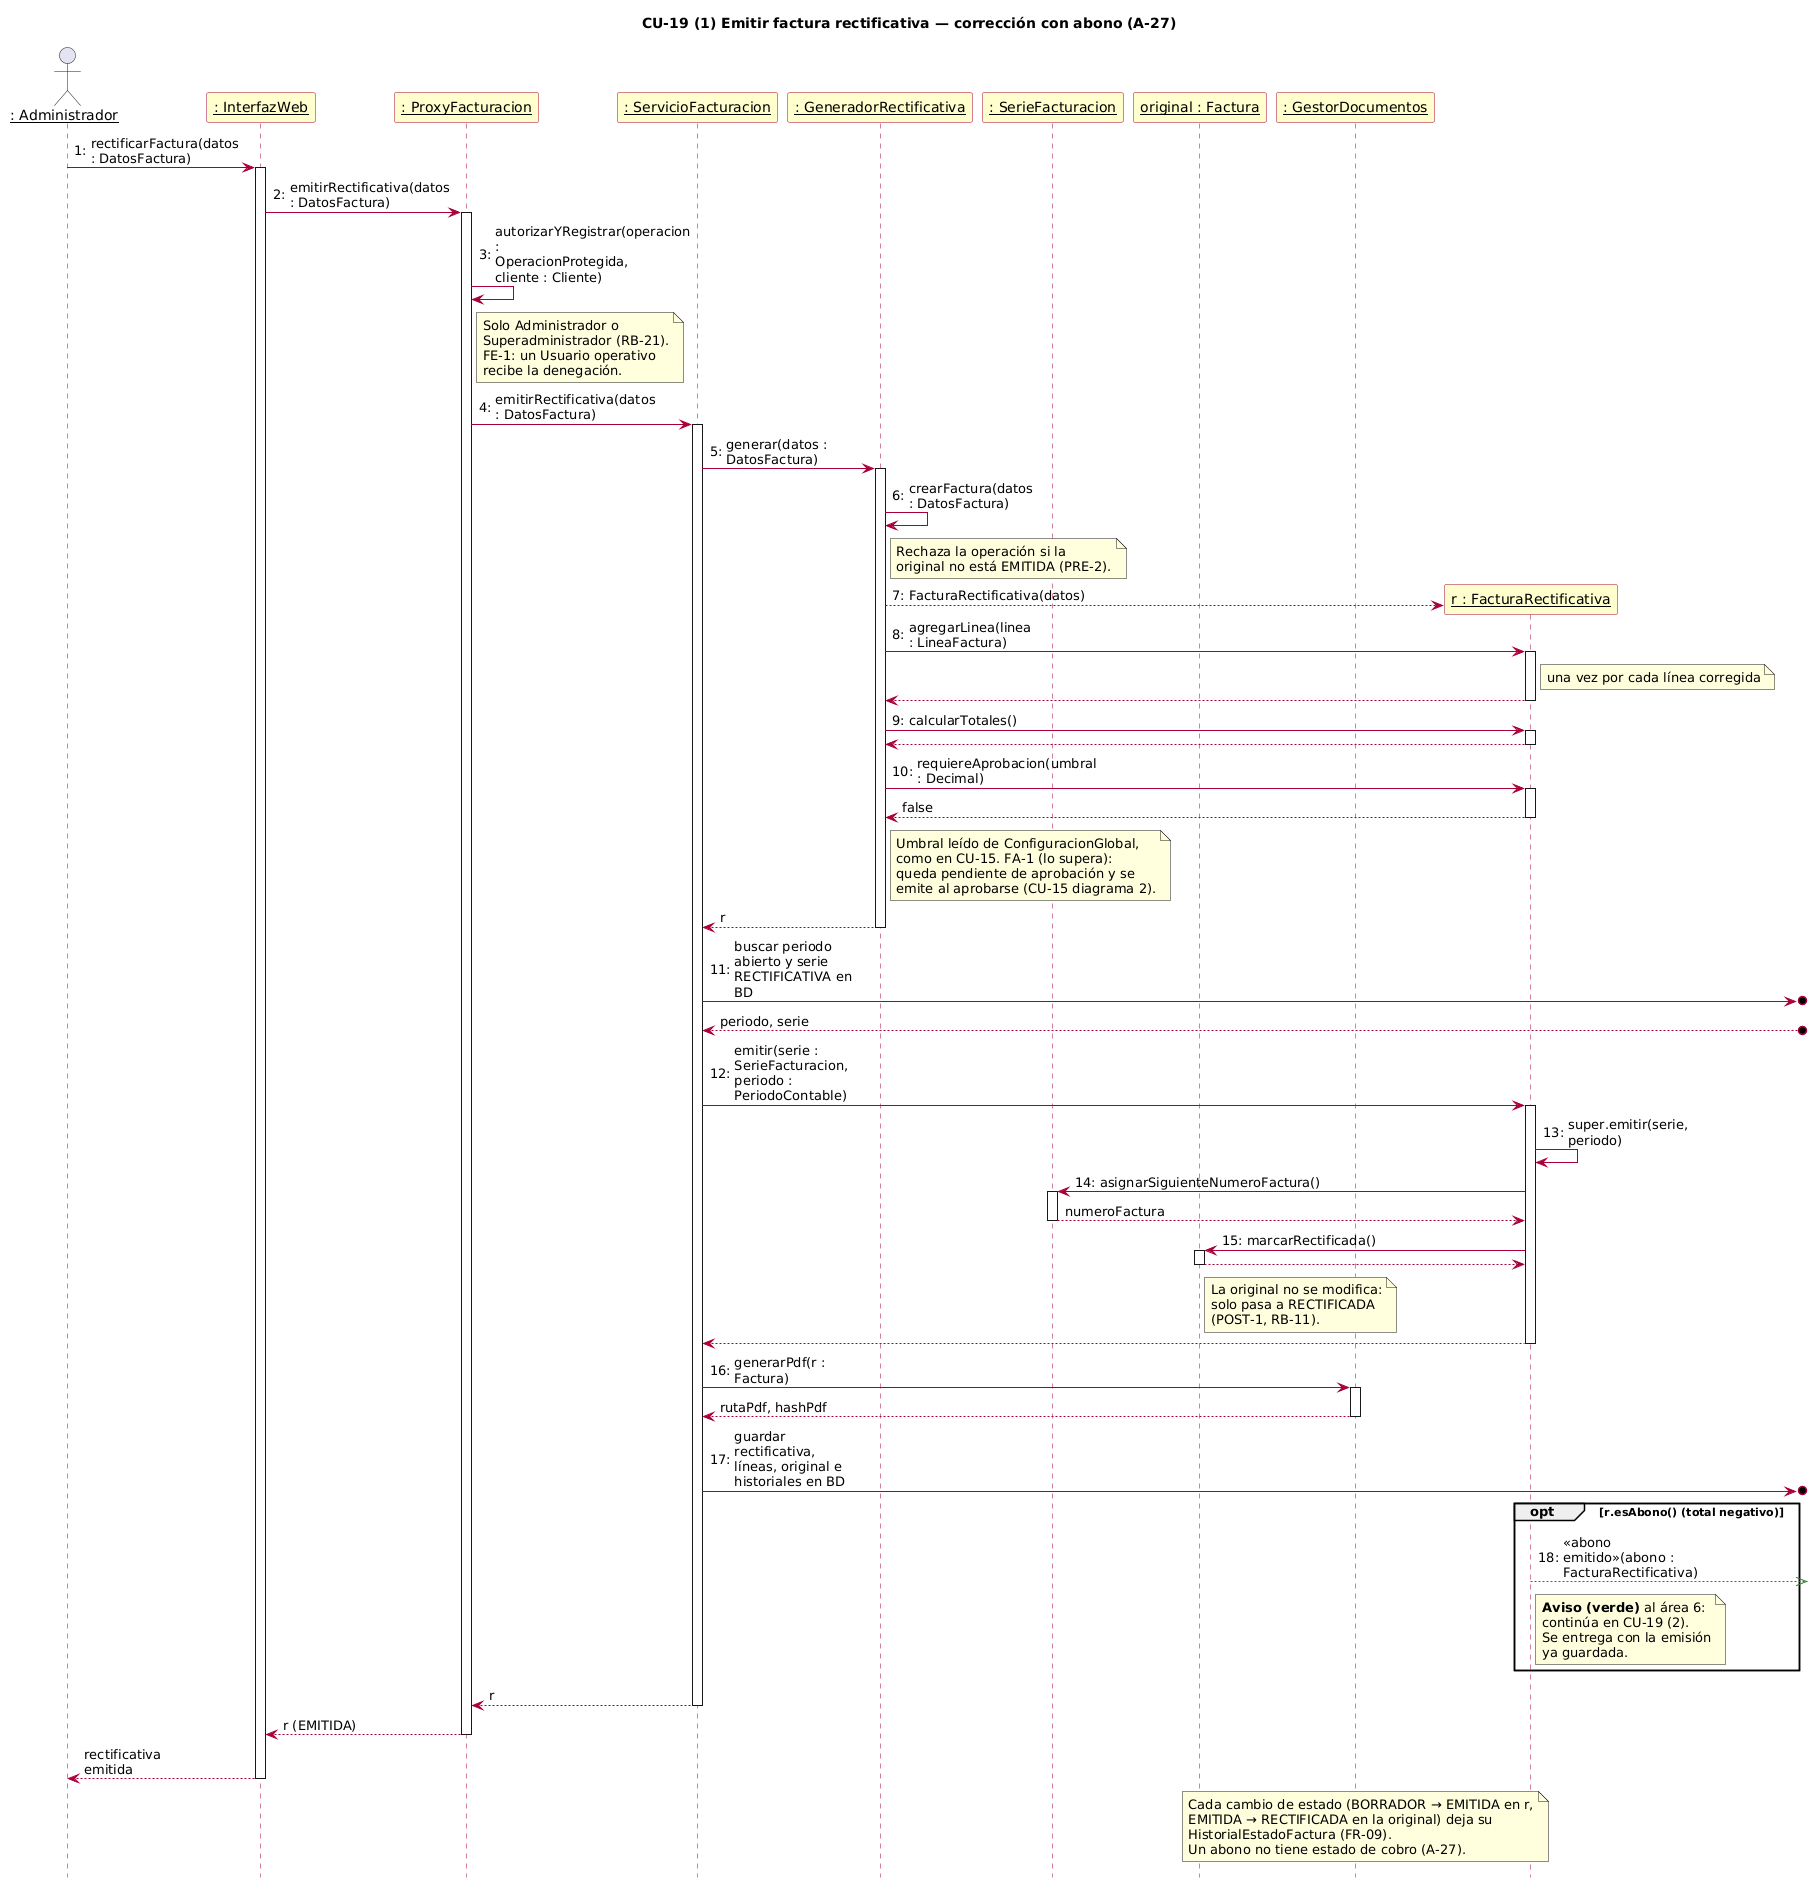

The diagram above was rendered by PlantUML. Its source (embedded in the PNG):
@startuml cu19_1_emitir_rectificativa
skinparamlocked defaultFontName DejaVu Sans
title CU-19 (1) Emitir factura rectificativa — corrección con abono (A-27)
hide footbox
skinparam maxMessageSize 120
autonumber "0:"
skinparam sequenceParticipantBackgroundColor #FFFFCC
skinparam sequenceParticipantBorderColor #A80036
skinparam sequenceArrowColor #A80036
skinparam sequenceLifeLineBorderColor #A80036

actor "__: Administrador__" as A
participant "__: InterfazWeb__" as UI
participant "__: ProxyFacturacion__" as PX
participant "__: ServicioFacturacion__" as SF
participant "__: GeneradorRectificativa__" as GR
participant "__: SerieFacturacion__" as SE
participant "__original : Factura__" as O
participant "__: GestorDocumentos__" as GD

A -> UI ++ : rectificarFactura(datos : DatosFactura)
UI -> PX ++ : emitirRectificativa(datos : DatosFactura)
PX -> PX : autorizarYRegistrar(operacion : OperacionProtegida, cliente : Cliente)
note right of PX
  Solo Administrador o
  Superadministrador (RB-21).
  FE-1: un Usuario operativo
  recibe la denegación.
end note
PX -> SF ++ : emitirRectificativa(datos : DatosFactura)

SF -> GR ++ : generar(datos : DatosFactura)
GR -> GR : crearFactura(datos : DatosFactura)
note right of GR
  Rechaza la operación si la
  original no está EMITIDA (PRE-2).
end note
create participant "__r : FacturaRectificativa__" as R
GR --> R : FacturaRectificativa(datos)
GR -> R ++ : agregarLinea(linea : LineaFactura)
note right of R : una vez por cada línea corregida
autonumber stop
return
autonumber resume
GR -> R ++ : calcularTotales()
autonumber stop
return
autonumber resume
GR -> R ++ : requiereAprobacion(umbral : Decimal)
autonumber stop
return false
autonumber resume
note right of GR
  Umbral leído de ConfiguracionGlobal,
  como en CU-15. FA-1 (lo supera):
  queda pendiente de aprobación y se
  emite al aprobarse (CU-15 diagrama 2).
end note
autonumber stop
return r
autonumber resume

SF ->o] : buscar periodo abierto y serie RECTIFICATIVA en BD
autonumber stop
SF <--o] : periodo, serie
autonumber resume

SF -> R ++ : emitir(serie : SerieFacturacion, periodo : PeriodoContable)
R -> R : super.emitir(serie, periodo)
R -> SE ++ : asignarSiguienteNumeroFactura()
autonumber stop
return numeroFactura
autonumber resume
R -> O ++ : marcarRectificada()
autonumber stop
return
autonumber resume
note right of O
  La original no se modifica:
  solo pasa a RECTIFICADA
  (POST-1, RB-11).
end note
autonumber stop
return
autonumber resume

SF -> GD ++ : generarPdf(r : Factura)
autonumber stop
return rutaPdf, hashPdf
autonumber resume
SF ->o] : guardar rectificativa, líneas, original e historiales en BD

opt r.esAbono() (total negativo)
  R -[#2E7D32]->>] : «abono emitido»(abono : FacturaRectificativa)
  note right of R
    **Aviso (verde)** al área 6:
    continúa en CU-19 (2).
    Se entrega con la emisión
    ya guardada.
  end note
end

autonumber stop
return r
return r (EMITIDA)
return rectificativa emitida
autonumber resume

note over R, O
  Cada cambio de estado (BORRADOR → EMITIDA en r,
  EMITIDA → RECTIFICADA en la original) deja su
  HistorialEstadoFactura (FR-09).
  Un abono no tiene estado de cobro (A-27).
end note
@enduml